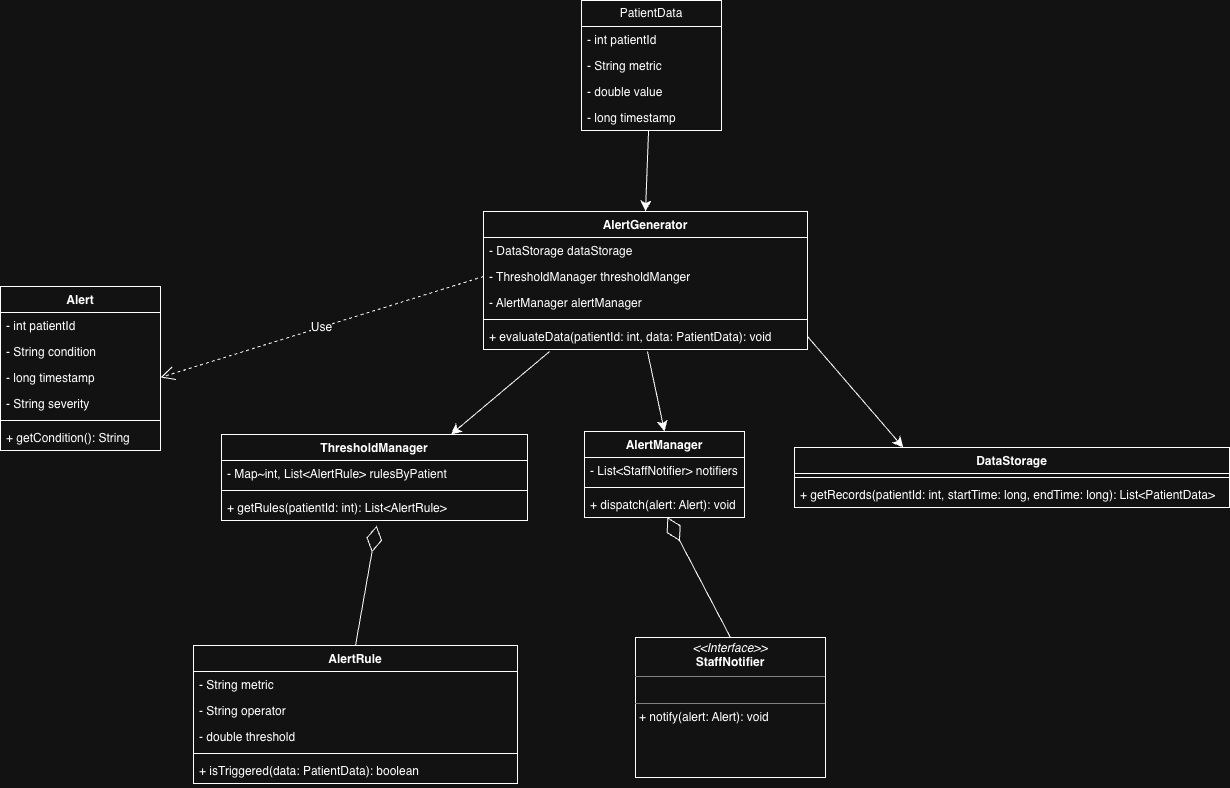

The diagram above was exported from draw.io. Its source (the exported page's mxGraphModel, read from the mxfile embedded in the PNG):
<mxGraphModel dx="2092" dy="2028" grid="0" gridSize="10" guides="1" tooltips="1" connect="1" arrows="1" fold="1" page="0" pageScale="1" pageWidth="827" pageHeight="1169" math="0" shadow="0">
  <root>
    <mxCell id="0" />
    <mxCell id="1" parent="0" />
    <mxCell id="dZb0SnRi186fP3_monR--1" parent="1" style="swimlane;fontStyle=0;childLayout=stackLayout;horizontal=1;startSize=26;fillColor=none;horizontalStack=0;resizeParent=1;resizeParentMax=0;resizeLast=0;collapsible=1;marginBottom=0;whiteSpace=wrap;html=1;" value="PatientData" vertex="1">
      <mxGeometry height="130" width="140" x="149" y="-99" as="geometry">
        <mxRectangle height="26" width="98" x="130" y="145" as="alternateBounds" />
      </mxGeometry>
    </mxCell>
    <mxCell id="dZb0SnRi186fP3_monR--2" parent="dZb0SnRi186fP3_monR--1" style="text;strokeColor=none;fillColor=none;align=left;verticalAlign=top;spacingLeft=4;spacingRight=4;overflow=hidden;rotatable=0;points=[[0,0.5],[1,0.5]];portConstraint=eastwest;whiteSpace=wrap;html=1;" value="- int patientId" vertex="1">
      <mxGeometry height="26" width="140" y="26" as="geometry" />
    </mxCell>
    <mxCell id="dZb0SnRi186fP3_monR--3" parent="dZb0SnRi186fP3_monR--1" style="text;strokeColor=none;fillColor=none;align=left;verticalAlign=top;spacingLeft=4;spacingRight=4;overflow=hidden;rotatable=0;points=[[0,0.5],[1,0.5]];portConstraint=eastwest;whiteSpace=wrap;html=1;" value="- String metric" vertex="1">
      <mxGeometry height="26" width="140" y="52" as="geometry" />
    </mxCell>
    <mxCell id="dZb0SnRi186fP3_monR--4" parent="dZb0SnRi186fP3_monR--1" style="text;strokeColor=none;fillColor=none;align=left;verticalAlign=top;spacingLeft=4;spacingRight=4;overflow=hidden;rotatable=0;points=[[0,0.5],[1,0.5]];portConstraint=eastwest;whiteSpace=wrap;html=1;" value="- double value" vertex="1">
      <mxGeometry height="26" width="140" y="78" as="geometry" />
    </mxCell>
    <mxCell id="dZb0SnRi186fP3_monR--5" parent="dZb0SnRi186fP3_monR--1" style="text;strokeColor=none;fillColor=none;align=left;verticalAlign=top;spacingLeft=4;spacingRight=4;overflow=hidden;rotatable=0;points=[[0,0.5],[1,0.5]];portConstraint=eastwest;whiteSpace=wrap;html=1;" value="- long timestamp" vertex="1">
      <mxGeometry height="26" width="140" y="104" as="geometry" />
    </mxCell>
    <object label="AlertGenerator" id="dZb0SnRi186fP3_monR--10">
      <mxCell parent="1" style="swimlane;fontStyle=1;align=center;verticalAlign=top;childLayout=stackLayout;horizontal=1;startSize=26;horizontalStack=0;resizeParent=1;resizeParentMax=0;resizeLast=0;collapsible=1;marginBottom=0;whiteSpace=wrap;html=1;" vertex="1">
        <mxGeometry height="138" width="324" x="51" y="112" as="geometry" />
      </mxCell>
    </object>
    <mxCell id="dZb0SnRi186fP3_monR--11" parent="dZb0SnRi186fP3_monR--10" style="text;strokeColor=none;fillColor=none;align=left;verticalAlign=top;spacingLeft=4;spacingRight=4;overflow=hidden;rotatable=0;points=[[0,0.5],[1,0.5]];portConstraint=eastwest;whiteSpace=wrap;html=1;" value="- DataStorage dataStorage" vertex="1">
      <mxGeometry height="26" width="324" y="26" as="geometry" />
    </mxCell>
    <mxCell id="dZb0SnRi186fP3_monR--19" parent="dZb0SnRi186fP3_monR--10" style="text;strokeColor=none;fillColor=none;align=left;verticalAlign=top;spacingLeft=4;spacingRight=4;overflow=hidden;rotatable=0;points=[[0,0.5],[1,0.5]];portConstraint=eastwest;whiteSpace=wrap;html=1;" value="- ThresholdManager thresholdManger" vertex="1">
      <mxGeometry height="26" width="324" y="52" as="geometry" />
    </mxCell>
    <mxCell id="dZb0SnRi186fP3_monR--20" parent="dZb0SnRi186fP3_monR--10" style="text;strokeColor=none;fillColor=none;align=left;verticalAlign=top;spacingLeft=4;spacingRight=4;overflow=hidden;rotatable=0;points=[[0,0.5],[1,0.5]];portConstraint=eastwest;whiteSpace=wrap;html=1;" value="- AlertManager alertManager" vertex="1">
      <mxGeometry height="26" width="324" y="78" as="geometry" />
    </mxCell>
    <mxCell id="dZb0SnRi186fP3_monR--12" parent="dZb0SnRi186fP3_monR--10" style="line;strokeWidth=1;fillColor=none;align=left;verticalAlign=middle;spacingTop=-1;spacingLeft=3;spacingRight=3;rotatable=0;labelPosition=right;points=[];portConstraint=eastwest;strokeColor=inherit;" value="" vertex="1">
      <mxGeometry height="8" width="324" y="104" as="geometry" />
    </mxCell>
    <mxCell id="dZb0SnRi186fP3_monR--13" parent="dZb0SnRi186fP3_monR--10" style="text;strokeColor=none;fillColor=none;align=left;verticalAlign=top;spacingLeft=4;spacingRight=4;overflow=hidden;rotatable=0;points=[[0,0.5],[1,0.5]];portConstraint=eastwest;whiteSpace=wrap;html=1;" value="+ evaluateData(patientId: int, data: PatientData): void" vertex="1">
      <mxGeometry height="26" width="324" y="112" as="geometry" />
    </mxCell>
    <mxCell id="dZb0SnRi186fP3_monR--21" edge="1" parent="1" source="dZb0SnRi186fP3_monR--5" style="edgeStyle=none;curved=1;rounded=0;orthogonalLoop=1;jettySize=auto;html=1;exitX=0.479;exitY=1;exitDx=0;exitDy=0;fontSize=12;startSize=8;endSize=8;exitPerimeter=0;entryX=0.5;entryY=0;entryDx=0;entryDy=0;" target="dZb0SnRi186fP3_monR--10">
      <mxGeometry relative="1" as="geometry">
        <mxPoint x="259" y="72" as="targetPoint" />
      </mxGeometry>
    </mxCell>
    <mxCell id="dZb0SnRi186fP3_monR--22" parent="1" style="swimlane;fontStyle=1;align=center;verticalAlign=top;childLayout=stackLayout;horizontal=1;startSize=26;horizontalStack=0;resizeParent=1;resizeParentMax=0;resizeLast=0;collapsible=1;marginBottom=0;whiteSpace=wrap;html=1;" value="ThresholdManager" vertex="1">
      <mxGeometry height="86" width="306" x="-211" y="335" as="geometry" />
    </mxCell>
    <mxCell id="dZb0SnRi186fP3_monR--23" parent="dZb0SnRi186fP3_monR--22" style="text;strokeColor=none;fillColor=none;align=left;verticalAlign=top;spacingLeft=4;spacingRight=4;overflow=hidden;rotatable=0;points=[[0,0.5],[1,0.5]];portConstraint=eastwest;whiteSpace=wrap;html=1;" value="- Map~int, List&amp;lt;AlertRule&amp;gt; rulesByPatient" vertex="1">
      <mxGeometry height="26" width="306" y="26" as="geometry" />
    </mxCell>
    <mxCell id="dZb0SnRi186fP3_monR--24" parent="dZb0SnRi186fP3_monR--22" style="line;strokeWidth=1;fillColor=none;align=left;verticalAlign=middle;spacingTop=-1;spacingLeft=3;spacingRight=3;rotatable=0;labelPosition=right;points=[];portConstraint=eastwest;strokeColor=inherit;" value="" vertex="1">
      <mxGeometry height="8" width="306" y="52" as="geometry" />
    </mxCell>
    <mxCell id="dZb0SnRi186fP3_monR--25" parent="dZb0SnRi186fP3_monR--22" style="text;strokeColor=none;fillColor=none;align=left;verticalAlign=top;spacingLeft=4;spacingRight=4;overflow=hidden;rotatable=0;points=[[0,0.5],[1,0.5]];portConstraint=eastwest;whiteSpace=wrap;html=1;" value="+ getRules(patientId: int): List&amp;lt;AlertRule&amp;gt;" vertex="1">
      <mxGeometry height="26" width="306" y="60" as="geometry" />
    </mxCell>
    <mxCell id="dZb0SnRi186fP3_monR--26" edge="1" parent="1" source="dZb0SnRi186fP3_monR--13" style="endArrow=classic;html=1;rounded=0;fontSize=12;startSize=8;endSize=8;curved=1;exitX=0.204;exitY=1.077;exitDx=0;exitDy=0;exitPerimeter=0;entryX=0.75;entryY=0;entryDx=0;entryDy=0;" target="dZb0SnRi186fP3_monR--22" value="">
      <mxGeometry height="50" relative="1" width="50" as="geometry">
        <mxPoint x="175" y="225" as="sourcePoint" />
        <mxPoint x="225" y="175" as="targetPoint" />
      </mxGeometry>
    </mxCell>
    <mxCell id="dZb0SnRi186fP3_monR--27" parent="1" style="swimlane;fontStyle=1;align=center;verticalAlign=top;childLayout=stackLayout;horizontal=1;startSize=26;horizontalStack=0;resizeParent=1;resizeParentMax=0;resizeLast=0;collapsible=1;marginBottom=0;whiteSpace=wrap;html=1;" value="AlertManager" vertex="1">
      <mxGeometry height="86" width="160" x="152" y="332" as="geometry" />
    </mxCell>
    <mxCell id="dZb0SnRi186fP3_monR--28" parent="dZb0SnRi186fP3_monR--27" style="text;strokeColor=none;fillColor=none;align=left;verticalAlign=top;spacingLeft=4;spacingRight=4;overflow=hidden;rotatable=0;points=[[0,0.5],[1,0.5]];portConstraint=eastwest;whiteSpace=wrap;html=1;" value="- List&amp;lt;StaffNotifier&amp;gt; notifiers" vertex="1">
      <mxGeometry height="26" width="160" y="26" as="geometry" />
    </mxCell>
    <mxCell id="dZb0SnRi186fP3_monR--29" parent="dZb0SnRi186fP3_monR--27" style="line;strokeWidth=1;fillColor=none;align=left;verticalAlign=middle;spacingTop=-1;spacingLeft=3;spacingRight=3;rotatable=0;labelPosition=right;points=[];portConstraint=eastwest;strokeColor=inherit;" value="" vertex="1">
      <mxGeometry height="8" width="160" y="52" as="geometry" />
    </mxCell>
    <mxCell id="dZb0SnRi186fP3_monR--30" parent="dZb0SnRi186fP3_monR--27" style="text;strokeColor=none;fillColor=none;align=left;verticalAlign=top;spacingLeft=4;spacingRight=4;overflow=hidden;rotatable=0;points=[[0,0.5],[1,0.5]];portConstraint=eastwest;whiteSpace=wrap;html=1;" value="+ dispatch(alert: Alert): void" vertex="1">
      <mxGeometry height="26" width="160" y="60" as="geometry" />
    </mxCell>
    <mxCell id="dZb0SnRi186fP3_monR--31" edge="1" parent="1" source="dZb0SnRi186fP3_monR--13" style="endArrow=classic;html=1;rounded=0;fontSize=12;startSize=8;endSize=8;curved=1;exitX=0.506;exitY=1.077;exitDx=0;exitDy=0;exitPerimeter=0;entryX=0.5;entryY=0;entryDx=0;entryDy=0;" target="dZb0SnRi186fP3_monR--27" value="">
      <mxGeometry height="50" relative="1" width="50" as="geometry">
        <mxPoint x="159" y="225" as="sourcePoint" />
        <mxPoint x="307" y="283" as="targetPoint" />
      </mxGeometry>
    </mxCell>
    <mxCell id="dZb0SnRi186fP3_monR--32" parent="1" style="swimlane;fontStyle=1;align=center;verticalAlign=top;childLayout=stackLayout;horizontal=1;startSize=26;horizontalStack=0;resizeParent=1;resizeParentMax=0;resizeLast=0;collapsible=1;marginBottom=0;whiteSpace=wrap;html=1;" value="DataStorage" vertex="1">
      <mxGeometry height="60" width="435" x="362" y="348" as="geometry" />
    </mxCell>
    <mxCell id="dZb0SnRi186fP3_monR--34" parent="dZb0SnRi186fP3_monR--32" style="line;strokeWidth=1;fillColor=none;align=left;verticalAlign=middle;spacingTop=-1;spacingLeft=3;spacingRight=3;rotatable=0;labelPosition=right;points=[];portConstraint=eastwest;strokeColor=inherit;" value="" vertex="1">
      <mxGeometry height="8" width="435" y="26" as="geometry" />
    </mxCell>
    <mxCell id="dZb0SnRi186fP3_monR--35" parent="dZb0SnRi186fP3_monR--32" style="text;strokeColor=none;fillColor=none;align=left;verticalAlign=top;spacingLeft=4;spacingRight=4;overflow=hidden;rotatable=0;points=[[0,0.5],[1,0.5]];portConstraint=eastwest;whiteSpace=wrap;html=1;" value="+ getRecords(patientId: int, startTime: long, endTime: long): List&amp;lt;PatientData&amp;gt;" vertex="1">
      <mxGeometry height="26" width="435" y="34" as="geometry" />
    </mxCell>
    <mxCell id="dZb0SnRi186fP3_monR--36" edge="1" parent="1" source="dZb0SnRi186fP3_monR--13" style="edgeStyle=none;curved=1;rounded=0;orthogonalLoop=1;jettySize=auto;html=1;exitX=1;exitY=0.5;exitDx=0;exitDy=0;entryX=0.25;entryY=0;entryDx=0;entryDy=0;fontSize=12;startSize=8;endSize=8;" target="dZb0SnRi186fP3_monR--32">
      <mxGeometry relative="1" as="geometry" />
    </mxCell>
    <mxCell id="dZb0SnRi186fP3_monR--37" parent="1" style="swimlane;fontStyle=1;align=center;verticalAlign=top;childLayout=stackLayout;horizontal=1;startSize=26;horizontalStack=0;resizeParent=1;resizeParentMax=0;resizeLast=0;collapsible=1;marginBottom=0;whiteSpace=wrap;html=1;" value="Alert" vertex="1">
      <mxGeometry height="164" width="160" x="-432" y="187" as="geometry" />
    </mxCell>
    <mxCell id="dZb0SnRi186fP3_monR--38" parent="dZb0SnRi186fP3_monR--37" style="text;strokeColor=none;fillColor=none;align=left;verticalAlign=top;spacingLeft=4;spacingRight=4;overflow=hidden;rotatable=0;points=[[0,0.5],[1,0.5]];portConstraint=eastwest;whiteSpace=wrap;html=1;" value="- int patientId" vertex="1">
      <mxGeometry height="26" width="160" y="26" as="geometry" />
    </mxCell>
    <mxCell id="dZb0SnRi186fP3_monR--44" parent="dZb0SnRi186fP3_monR--37" style="text;strokeColor=none;fillColor=none;align=left;verticalAlign=top;spacingLeft=4;spacingRight=4;overflow=hidden;rotatable=0;points=[[0,0.5],[1,0.5]];portConstraint=eastwest;whiteSpace=wrap;html=1;" value="- String condition" vertex="1">
      <mxGeometry height="26" width="160" y="52" as="geometry" />
    </mxCell>
    <mxCell id="dZb0SnRi186fP3_monR--45" parent="dZb0SnRi186fP3_monR--37" style="text;strokeColor=none;fillColor=none;align=left;verticalAlign=top;spacingLeft=4;spacingRight=4;overflow=hidden;rotatable=0;points=[[0,0.5],[1,0.5]];portConstraint=eastwest;whiteSpace=wrap;html=1;" value="- long timestamp" vertex="1">
      <mxGeometry height="26" width="160" y="78" as="geometry" />
    </mxCell>
    <mxCell id="dZb0SnRi186fP3_monR--46" parent="dZb0SnRi186fP3_monR--37" style="text;strokeColor=none;fillColor=none;align=left;verticalAlign=top;spacingLeft=4;spacingRight=4;overflow=hidden;rotatable=0;points=[[0,0.5],[1,0.5]];portConstraint=eastwest;whiteSpace=wrap;html=1;" value="- String severity" vertex="1">
      <mxGeometry height="26" width="160" y="104" as="geometry" />
    </mxCell>
    <mxCell id="dZb0SnRi186fP3_monR--39" parent="dZb0SnRi186fP3_monR--37" style="line;strokeWidth=1;fillColor=none;align=left;verticalAlign=middle;spacingTop=-1;spacingLeft=3;spacingRight=3;rotatable=0;labelPosition=right;points=[];portConstraint=eastwest;strokeColor=inherit;" value="" vertex="1">
      <mxGeometry height="8" width="160" y="130" as="geometry" />
    </mxCell>
    <mxCell id="dZb0SnRi186fP3_monR--40" parent="dZb0SnRi186fP3_monR--37" style="text;strokeColor=none;fillColor=none;align=left;verticalAlign=top;spacingLeft=4;spacingRight=4;overflow=hidden;rotatable=0;points=[[0,0.5],[1,0.5]];portConstraint=eastwest;whiteSpace=wrap;html=1;" value="+ getCondition(): String" vertex="1">
      <mxGeometry height="26" width="160" y="138" as="geometry" />
    </mxCell>
    <mxCell id="dZb0SnRi186fP3_monR--47" edge="1" parent="1" source="dZb0SnRi186fP3_monR--19" style="endArrow=open;endSize=12;dashed=1;html=1;rounded=0;fontSize=12;curved=1;exitX=0;exitY=0.5;exitDx=0;exitDy=0;entryX=1;entryY=0.5;entryDx=0;entryDy=0;" target="dZb0SnRi186fP3_monR--45" value="Use">
      <mxGeometry relative="1" width="160" as="geometry">
        <mxPoint x="-60" y="231" as="sourcePoint" />
        <mxPoint x="-90" y="116" as="targetPoint" />
      </mxGeometry>
    </mxCell>
    <mxCell id="dZb0SnRi186fP3_monR--48" parent="1" style="swimlane;fontStyle=1;align=center;verticalAlign=top;childLayout=stackLayout;horizontal=1;startSize=26;horizontalStack=0;resizeParent=1;resizeParentMax=0;resizeLast=0;collapsible=1;marginBottom=0;whiteSpace=wrap;html=1;" value="AlertRule" vertex="1">
      <mxGeometry height="138" width="324" x="-239" y="546" as="geometry" />
    </mxCell>
    <mxCell id="dZb0SnRi186fP3_monR--49" parent="dZb0SnRi186fP3_monR--48" style="text;strokeColor=none;fillColor=none;align=left;verticalAlign=top;spacingLeft=4;spacingRight=4;overflow=hidden;rotatable=0;points=[[0,0.5],[1,0.5]];portConstraint=eastwest;whiteSpace=wrap;html=1;" value="- String metric" vertex="1">
      <mxGeometry height="26" width="324" y="26" as="geometry" />
    </mxCell>
    <mxCell id="dZb0SnRi186fP3_monR--52" parent="dZb0SnRi186fP3_monR--48" style="text;strokeColor=none;fillColor=none;align=left;verticalAlign=top;spacingLeft=4;spacingRight=4;overflow=hidden;rotatable=0;points=[[0,0.5],[1,0.5]];portConstraint=eastwest;whiteSpace=wrap;html=1;" value="- String operator" vertex="1">
      <mxGeometry height="26" width="324" y="52" as="geometry" />
    </mxCell>
    <mxCell id="dZb0SnRi186fP3_monR--53" parent="dZb0SnRi186fP3_monR--48" style="text;strokeColor=none;fillColor=none;align=left;verticalAlign=top;spacingLeft=4;spacingRight=4;overflow=hidden;rotatable=0;points=[[0,0.5],[1,0.5]];portConstraint=eastwest;whiteSpace=wrap;html=1;" value="- double threshold" vertex="1">
      <mxGeometry height="26" width="324" y="78" as="geometry" />
    </mxCell>
    <mxCell id="dZb0SnRi186fP3_monR--50" parent="dZb0SnRi186fP3_monR--48" style="line;strokeWidth=1;fillColor=none;align=left;verticalAlign=middle;spacingTop=-1;spacingLeft=3;spacingRight=3;rotatable=0;labelPosition=right;points=[];portConstraint=eastwest;strokeColor=inherit;" value="" vertex="1">
      <mxGeometry height="8" width="324" y="104" as="geometry" />
    </mxCell>
    <mxCell id="dZb0SnRi186fP3_monR--51" parent="dZb0SnRi186fP3_monR--48" style="text;strokeColor=none;fillColor=none;align=left;verticalAlign=top;spacingLeft=4;spacingRight=4;overflow=hidden;rotatable=0;points=[[0,0.5],[1,0.5]];portConstraint=eastwest;whiteSpace=wrap;html=1;" value="+ isTriggered(data: PatientData): boolean" vertex="1">
      <mxGeometry height="26" width="324" y="112" as="geometry" />
    </mxCell>
    <mxCell id="dZb0SnRi186fP3_monR--54" edge="1" parent="1" source="dZb0SnRi186fP3_monR--48" style="endArrow=diamondThin;endFill=0;endSize=24;html=1;rounded=0;fontSize=12;curved=1;entryX=0.507;entryY=1.203;entryDx=0;entryDy=0;entryPerimeter=0;exitX=0.5;exitY=0;exitDx=0;exitDy=0;" target="dZb0SnRi186fP3_monR--25" value="">
      <mxGeometry relative="1" width="160" as="geometry">
        <mxPoint x="-203" y="231" as="sourcePoint" />
        <mxPoint x="-43" y="231" as="targetPoint" />
      </mxGeometry>
    </mxCell>
    <mxCell id="dZb0SnRi186fP3_monR--55" parent="1" style="verticalAlign=top;align=left;overflow=fill;html=1;whiteSpace=wrap;" value="&lt;p style=&quot;margin:0px;margin-top:4px;text-align:center;&quot;&gt;&lt;i&gt;&amp;lt;&amp;lt;Interface&amp;gt;&amp;gt;&lt;/i&gt;&lt;br&gt;&lt;b&gt;StaffNotifier&lt;/b&gt;&lt;/p&gt;&lt;hr size=&quot;1&quot; style=&quot;border-style:solid;&quot;&gt;&lt;p style=&quot;margin:0px;margin-left:4px;&quot;&gt;&lt;br&gt;&lt;/p&gt;&lt;hr size=&quot;1&quot; style=&quot;border-style:solid;&quot;&gt;&lt;p style=&quot;margin:0px;margin-left:4px;&quot;&gt;+ notify(alert: Alert): void&lt;br&gt;&lt;/p&gt;" vertex="1">
      <mxGeometry height="140" width="190" x="203" y="538" as="geometry" />
    </mxCell>
    <mxCell id="dZb0SnRi186fP3_monR--56" edge="1" parent="1" source="dZb0SnRi186fP3_monR--55" style="edgeStyle=none;curved=1;rounded=0;orthogonalLoop=1;jettySize=auto;html=1;exitX=0.5;exitY=1;exitDx=0;exitDy=0;fontSize=12;startSize=8;endSize=8;" target="dZb0SnRi186fP3_monR--55">
      <mxGeometry relative="1" as="geometry" />
    </mxCell>
    <mxCell id="dZb0SnRi186fP3_monR--58" edge="1" parent="1" source="dZb0SnRi186fP3_monR--55" style="endArrow=diamondThin;endFill=0;endSize=24;html=1;rounded=0;fontSize=12;curved=1;exitX=0.5;exitY=0;exitDx=0;exitDy=0;entryX=0.518;entryY=0.989;entryDx=0;entryDy=0;entryPerimeter=0;" target="dZb0SnRi186fP3_monR--30" value="">
      <mxGeometry relative="1" width="160" as="geometry">
        <mxPoint x="163" y="236" as="sourcePoint" />
        <mxPoint x="323" y="236" as="targetPoint" />
      </mxGeometry>
    </mxCell>
  </root>
</mxGraphModel>